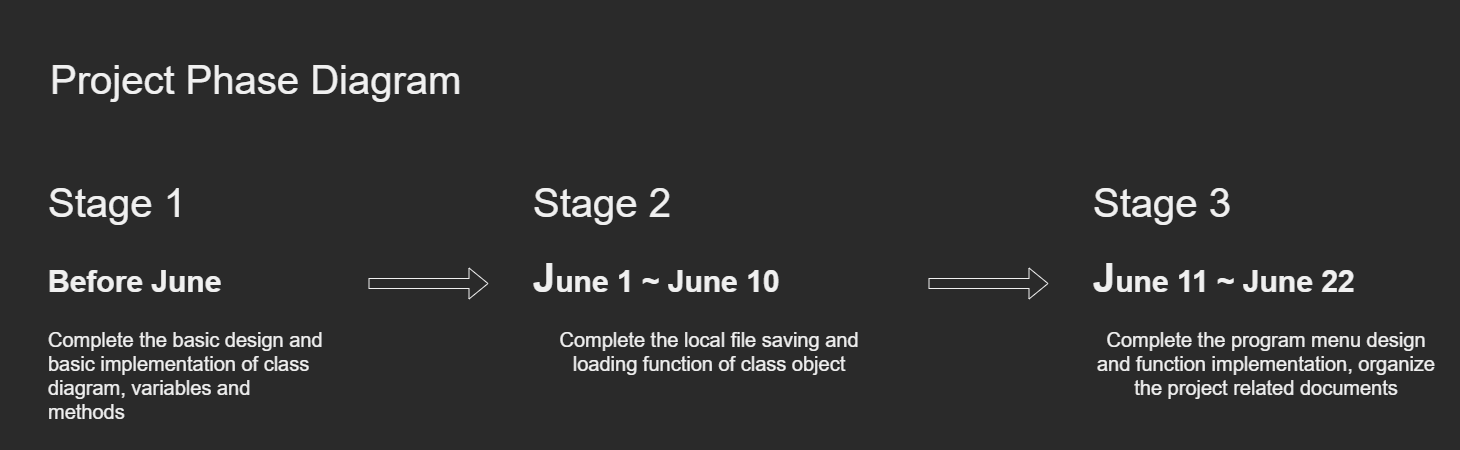

The diagram above was exported from draw.io. Its source (the exported page's mxGraphModel, read from the mxfile embedded in the PNG):
<mxGraphModel dx="1551" dy="1151" grid="1" gridSize="10" guides="1" tooltips="1" connect="1" arrows="1" fold="1" page="1" pageScale="1" pageWidth="827" pageHeight="1169" math="0" shadow="0">
  <root>
    <mxCell id="0" />
    <mxCell id="1" parent="0" />
    <mxCell id="TnjL0-mwOJFRzEZF8lNd-5" value="&lt;h1&gt;&lt;span style=&quot;font-weight: 400 ; text-align: center&quot;&gt;Stage 1&lt;/span&gt;&lt;/h1&gt;&lt;h1&gt;&lt;font style=&quot;font-size: 30px&quot;&gt;Before June&lt;/font&gt;&lt;/h1&gt;&lt;p&gt;&lt;span style=&quot;text-align: center&quot;&gt;Complete the basic design and basic implementation of class diagram, variables and methods&lt;/span&gt;&lt;br&gt;&lt;/p&gt;" style="text;html=1;strokeColor=none;fillColor=none;spacing=5;spacingTop=-20;whiteSpace=wrap;overflow=hidden;rounded=0;fontSize=20;container=1;" vertex="1" parent="1">
      <mxGeometry x="35" y="239" width="285" height="270" as="geometry" />
    </mxCell>
    <mxCell id="TnjL0-mwOJFRzEZF8lNd-8" value="" style="shape=flexArrow;endArrow=classic;html=1;fontSize=20;" edge="1" parent="1">
      <mxGeometry width="50" height="50" relative="1" as="geometry">
        <mxPoint x="360" y="360" as="sourcePoint" />
        <mxPoint x="480" y="360" as="targetPoint" />
      </mxGeometry>
    </mxCell>
    <mxCell id="TnjL0-mwOJFRzEZF8lNd-9" value="&lt;h1&gt;&lt;span style=&quot;font-weight: 400 ; text-align: center&quot;&gt;Stage 2&lt;/span&gt;&lt;/h1&gt;&lt;h1&gt;J&lt;font style=&quot;font-size: 30px&quot;&gt;une 1 ~ June 10&lt;/font&gt;&lt;/h1&gt;&lt;p style=&quot;text-align: center&quot;&gt;Complete the local file saving and loading function of class object&lt;br&gt;&lt;/p&gt;" style="text;html=1;strokeColor=none;fillColor=none;spacing=5;spacingTop=-20;whiteSpace=wrap;overflow=hidden;rounded=0;fontSize=20;container=1;" vertex="1" parent="1">
      <mxGeometry x="520" y="239" width="360" height="270" as="geometry" />
    </mxCell>
    <mxCell id="TnjL0-mwOJFRzEZF8lNd-10" value="&lt;h1&gt;&lt;span style=&quot;font-weight: 400 ; text-align: center&quot;&gt;Stage 3&lt;/span&gt;&lt;/h1&gt;&lt;h1&gt;J&lt;font style=&quot;font-size: 30px&quot;&gt;une 11 ~ June 22&lt;/font&gt;&lt;/h1&gt;&lt;p style=&quot;text-align: center&quot;&gt;Complete the program menu design and function implementation, organize the project related documents&lt;br&gt;&lt;/p&gt;" style="text;html=1;strokeColor=none;fillColor=none;spacing=5;spacingTop=-20;whiteSpace=wrap;overflow=hidden;rounded=0;fontSize=20;container=1;" vertex="1" parent="1">
      <mxGeometry x="1080" y="239" width="354" height="270" as="geometry" />
    </mxCell>
    <mxCell id="TnjL0-mwOJFRzEZF8lNd-13" value="" style="shape=flexArrow;endArrow=classic;html=1;fontSize=20;" edge="1" parent="1">
      <mxGeometry width="50" height="50" relative="1" as="geometry">
        <mxPoint x="920" y="360" as="sourcePoint" />
        <mxPoint x="1040" y="360" as="targetPoint" />
      </mxGeometry>
    </mxCell>
    <mxCell id="TnjL0-mwOJFRzEZF8lNd-14" value="&lt;font style=&quot;font-size: 40px&quot;&gt;Project Phase Diagram&lt;/font&gt;" style="text;html=1;strokeColor=none;fillColor=none;align=left;verticalAlign=middle;whiteSpace=wrap;rounded=0;shadow=1;fontSize=20;labelPosition=center;verticalLabelPosition=middle;" vertex="1" parent="1">
      <mxGeometry x="40" y="120" width="460" height="71" as="geometry" />
    </mxCell>
  </root>
</mxGraphModel>